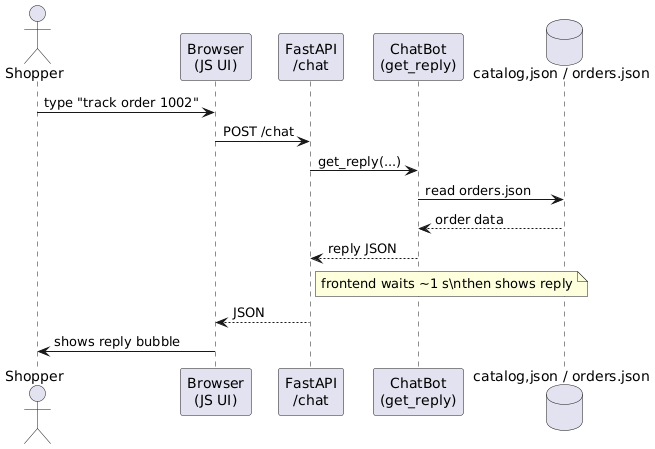

The diagram above was rendered by PlantUML. Its source (embedded in the PNG):
@startuml
actor Shopper
participant "Browser\n(JS UI)" as UI
participant "FastAPI\n/chat" as API
participant "ChatBot\n(get_reply)" as Bot
database "catalog,json / orders.json" as Data

Shopper -> UI : type "track order 1002"
UI -> API : POST /chat
API -> Bot : get_reply(...)
Bot -> Data : read orders.json
Data --> Bot : order data
Bot --> API : reply JSON 
note right of API
frontend waits ~1 s\nthen shows reply
end note
API --> UI : JSON
UI -> Shopper : shows reply bubble
@enduml